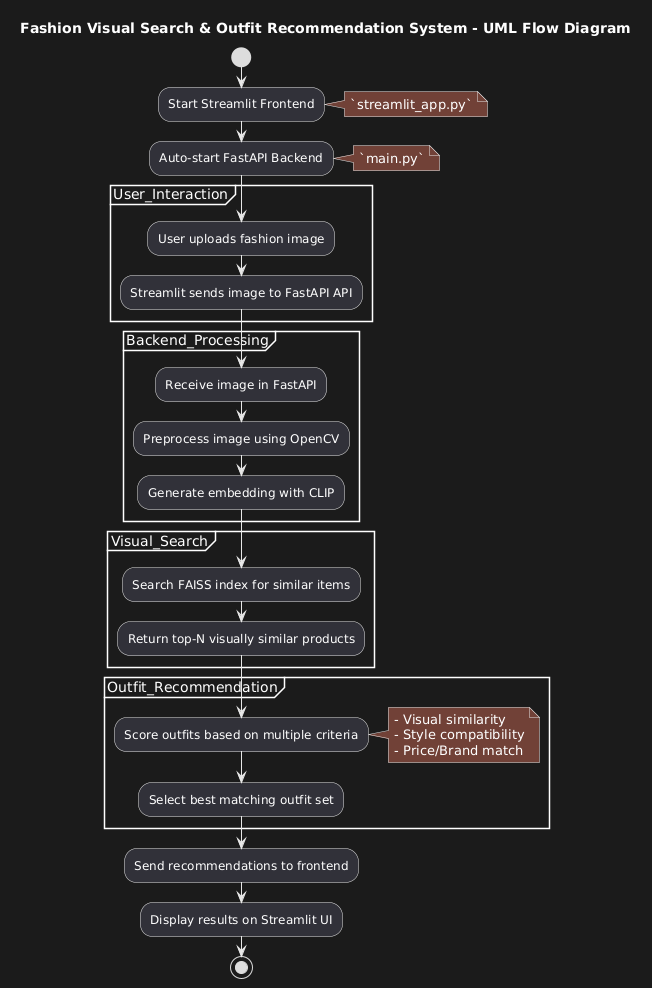

The diagram above was rendered by PlantUML. Its source (embedded in the PNG):
@startuml
title Fashion Visual Search & Outfit Recommendation System - UML Flow Diagram

start

:Start Streamlit Frontend;
note right: `streamlit_app.py`

:Auto-start FastAPI Backend;
note right: `main.py`

partition User_Interaction {
    :User uploads fashion image;
    :Streamlit sends image to FastAPI API;
}

partition Backend_Processing {
    :Receive image in FastAPI;
    :Preprocess image using OpenCV;
    :Generate embedding with CLIP;
}

partition Visual_Search {
    :Search FAISS index for similar items;
    :Return top-N visually similar products;
}

partition Outfit_Recommendation {
    :Score outfits based on multiple criteria;
    note right
        - Visual similarity
        - Style compatibility
        - Price/Brand match
    end note
    :Select best matching outfit set;
}

:Send recommendations to frontend;
:Display results on Streamlit UI;

stop
@enduml